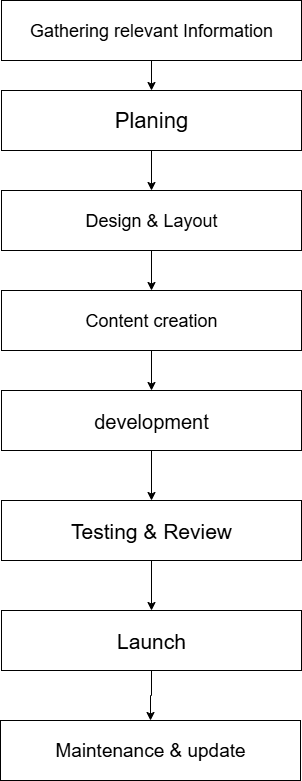

The diagram above was exported from draw.io. Its source (the exported page's mxGraphModel, read from the mxfile embedded in the PNG):
<mxGraphModel dx="1453" dy="788" grid="1" gridSize="10" guides="1" tooltips="1" connect="1" arrows="1" fold="1" page="1" pageScale="1" pageWidth="827" pageHeight="1169" math="0" shadow="0">
  <root>
    <mxCell id="0" />
    <mxCell id="1" parent="0" />
    <mxCell id="Z3Na1hMIQKUF2Eb-Jb2L-3" value="" style="edgeStyle=orthogonalEdgeStyle;rounded=0;orthogonalLoop=1;jettySize=auto;html=1;" edge="1" parent="1" source="Z3Na1hMIQKUF2Eb-Jb2L-1" target="Z3Na1hMIQKUF2Eb-Jb2L-2">
      <mxGeometry relative="1" as="geometry" />
    </mxCell>
    <mxCell id="Z3Na1hMIQKUF2Eb-Jb2L-1" value="&lt;font style=&quot;font-size: 18px;&quot;&gt;Gathering relevant Information&lt;/font&gt;" style="rounded=0;whiteSpace=wrap;html=1;" vertex="1" parent="1">
      <mxGeometry x="280" y="10" width="300" height="60" as="geometry" />
    </mxCell>
    <mxCell id="Z3Na1hMIQKUF2Eb-Jb2L-5" value="" style="edgeStyle=orthogonalEdgeStyle;rounded=0;orthogonalLoop=1;jettySize=auto;html=1;" edge="1" parent="1" source="Z3Na1hMIQKUF2Eb-Jb2L-2" target="Z3Na1hMIQKUF2Eb-Jb2L-4">
      <mxGeometry relative="1" as="geometry" />
    </mxCell>
    <mxCell id="Z3Na1hMIQKUF2Eb-Jb2L-2" value="&lt;font style=&quot;font-size: 22px;&quot;&gt;Planing&lt;/font&gt;" style="rounded=0;whiteSpace=wrap;html=1;" vertex="1" parent="1">
      <mxGeometry x="280" y="100" width="300" height="60" as="geometry" />
    </mxCell>
    <mxCell id="Z3Na1hMIQKUF2Eb-Jb2L-7" value="" style="edgeStyle=orthogonalEdgeStyle;rounded=0;orthogonalLoop=1;jettySize=auto;html=1;" edge="1" parent="1" source="Z3Na1hMIQKUF2Eb-Jb2L-4" target="Z3Na1hMIQKUF2Eb-Jb2L-6">
      <mxGeometry relative="1" as="geometry" />
    </mxCell>
    <mxCell id="Z3Na1hMIQKUF2Eb-Jb2L-4" value="&lt;font style=&quot;font-size: 18px;&quot;&gt;Design &amp;amp; Layout&lt;/font&gt;" style="rounded=0;whiteSpace=wrap;html=1;" vertex="1" parent="1">
      <mxGeometry x="280" y="200" width="300" height="60" as="geometry" />
    </mxCell>
    <mxCell id="Z3Na1hMIQKUF2Eb-Jb2L-9" value="" style="edgeStyle=orthogonalEdgeStyle;rounded=0;orthogonalLoop=1;jettySize=auto;html=1;" edge="1" parent="1" source="Z3Na1hMIQKUF2Eb-Jb2L-6" target="Z3Na1hMIQKUF2Eb-Jb2L-8">
      <mxGeometry relative="1" as="geometry" />
    </mxCell>
    <mxCell id="Z3Na1hMIQKUF2Eb-Jb2L-6" value="&lt;font style=&quot;font-size: 18px;&quot;&gt;Content creation&lt;/font&gt;" style="rounded=0;whiteSpace=wrap;html=1;" vertex="1" parent="1">
      <mxGeometry x="280" y="300" width="300" height="60" as="geometry" />
    </mxCell>
    <mxCell id="Z3Na1hMIQKUF2Eb-Jb2L-11" value="" style="edgeStyle=orthogonalEdgeStyle;rounded=0;orthogonalLoop=1;jettySize=auto;html=1;" edge="1" parent="1" source="Z3Na1hMIQKUF2Eb-Jb2L-8" target="Z3Na1hMIQKUF2Eb-Jb2L-10">
      <mxGeometry relative="1" as="geometry" />
    </mxCell>
    <mxCell id="Z3Na1hMIQKUF2Eb-Jb2L-8" value="&lt;font style=&quot;font-size: 20px;&quot;&gt;development&lt;/font&gt;" style="rounded=0;whiteSpace=wrap;html=1;" vertex="1" parent="1">
      <mxGeometry x="280" y="400" width="300" height="60" as="geometry" />
    </mxCell>
    <mxCell id="Z3Na1hMIQKUF2Eb-Jb2L-13" value="" style="edgeStyle=orthogonalEdgeStyle;rounded=0;orthogonalLoop=1;jettySize=auto;html=1;" edge="1" parent="1" source="Z3Na1hMIQKUF2Eb-Jb2L-10" target="Z3Na1hMIQKUF2Eb-Jb2L-12">
      <mxGeometry relative="1" as="geometry" />
    </mxCell>
    <mxCell id="Z3Na1hMIQKUF2Eb-Jb2L-10" value="&lt;font style=&quot;font-size: 21px;&quot;&gt;Testing &amp;amp; Review&lt;/font&gt;" style="rounded=0;whiteSpace=wrap;html=1;" vertex="1" parent="1">
      <mxGeometry x="280" y="510" width="300" height="60" as="geometry" />
    </mxCell>
    <mxCell id="Z3Na1hMIQKUF2Eb-Jb2L-15" value="" style="edgeStyle=orthogonalEdgeStyle;rounded=0;orthogonalLoop=1;jettySize=auto;html=1;" edge="1" parent="1" source="Z3Na1hMIQKUF2Eb-Jb2L-12" target="Z3Na1hMIQKUF2Eb-Jb2L-14">
      <mxGeometry relative="1" as="geometry" />
    </mxCell>
    <mxCell id="Z3Na1hMIQKUF2Eb-Jb2L-12" value="&lt;font style=&quot;font-size: 21px;&quot;&gt;Launch&lt;/font&gt;" style="rounded=0;whiteSpace=wrap;html=1;" vertex="1" parent="1">
      <mxGeometry x="280" y="620" width="300" height="60" as="geometry" />
    </mxCell>
    <mxCell id="Z3Na1hMIQKUF2Eb-Jb2L-14" value="&lt;font style=&quot;font-size: 19px;&quot;&gt;Maintenance &amp;amp; update&lt;/font&gt;" style="rounded=0;whiteSpace=wrap;html=1;" vertex="1" parent="1">
      <mxGeometry x="279" y="730" width="300" height="60" as="geometry" />
    </mxCell>
  </root>
</mxGraphModel>